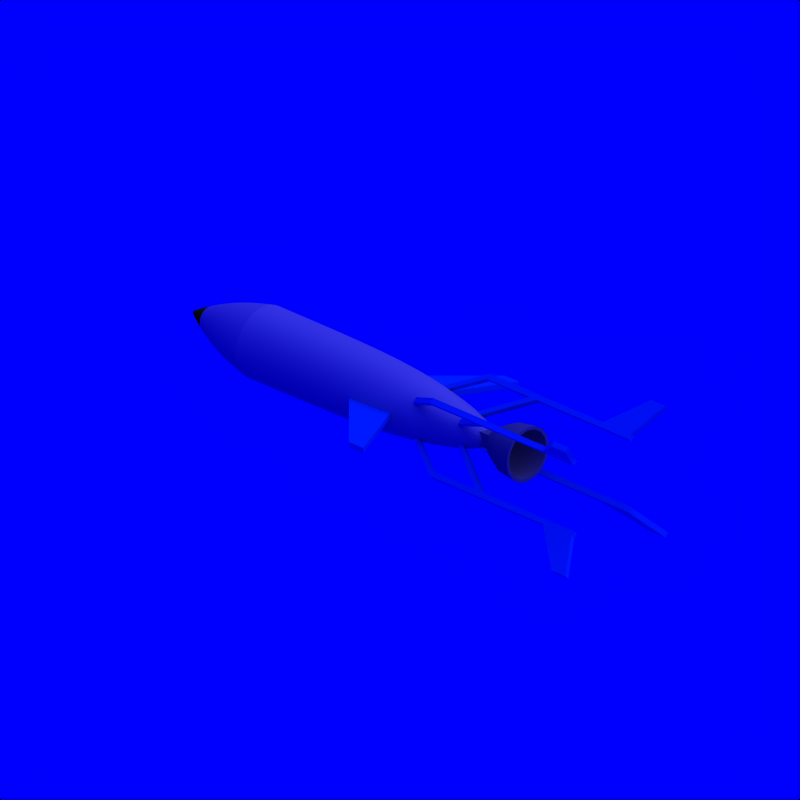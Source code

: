 # Source: RocketPlane_1.blend  (saved by Blender 2.71.0; exported with 4.5.12 LTS)
import bpy
from mathutils import Matrix  # noqa: F401  (used for matrix-valued properties, if any)

bpy.ops.wm.read_factory_settings(use_empty=True)
scene = bpy.context.scene
scene.name = 'Scene'

# ---- collections
col_collection_1 = bpy.data.collections.new('Collection 1'); scene.collection.children.link(col_collection_1)
col_collection_2 = bpy.data.collections.new('Collection 2'); scene.collection.children.link(col_collection_2)
col_collection_2.hide_render = True
col_collection_2.hide_viewport = True

# ---- materials (node trees are filled in below, after node groups)
mat_cc = bpy.data.materials.new('CC')
mat_cc.alpha_threshold = 0.0
mat_cc.diffuse_color = (0.0, 0.376, 0.827, 1.0)
mat_cc.roughness = 0.5
mat_cc.specular_intensity = 0.2
mat_cc.line_color = (0.0, 0.0, 0.0, 1.0)
mat_grey = bpy.data.materials.new('Grey')
mat_grey.alpha_threshold = 0.0
mat_grey.diffuse_color = (0.5, 0.5, 0.5, 1.0)
mat_grey.roughness = 0.5
mat_grey.specular_intensity = 0.2
mat_grey.line_color = (0.0, 0.0, 0.0, 1.0)
mat_white = bpy.data.materials.new('White')
mat_white.alpha_threshold = 0.0
mat_white.diffuse_color = (0.7, 0.7, 0.7, 1.0)
mat_white.roughness = 0.5
mat_white.specular_intensity = 0.2
mat_white.line_color = (0.0, 0.0, 0.0, 1.0)
mat_2cc = bpy.data.materials.new('2CC')
mat_2cc.alpha_threshold = 0.0
mat_2cc.diffuse_color = (0.25, 0.438, 0.047, 1.0)
mat_2cc.roughness = 0.5
mat_2cc.specular_intensity = 0.2
mat_2cc.line_color = (0.0, 0.0, 0.0, 1.0)
mat_invisible = bpy.data.materials.new('Invisible')
mat_invisible.alpha_threshold = 0.0
mat_invisible.diffuse_color = (1.0, 1.0, 1.0, 1.0)
mat_invisible.roughness = 0.5
mat_invisible.specular_intensity = 0.0

# ---- material node trees

# ---- world
world_world = bpy.data.worlds.new('World'); scene.world = world_world
world_world.color = (0.0, 0.0, 1.0)
world_world.use_sun_shadow = False
world_world.sun_shadow_jitter_overblur = 0.0
world_world.cycles.sampling_method = 'MANUAL'
world_world.cycles.sample_map_resolution = 256

# ---- cameras
cam_camera_002 = bpy.data.cameras.new('Camera.002')
cam_camera_002.type = 'ORTHO'
cam_camera_002.passepartout_alpha = 0.2
cam_camera_002.clip_end = 100.0
cam_camera_002.lens = 35.0
cam_camera_002.sensor_width = 32.0
cam_camera_002.sensor_height = 18.0
cam_camera_002.show_passepartout = False
cam_camera_002.show_safe_areas = True
cam_camera_002.dof.focus_distance = 0.0
cam_camera_002.dof.aperture_fstop = 128.0

# ---- lights
light_lamp = bpy.data.lights.new('Lamp', 'SUN')
light_lamp.transmission_factor = 0.0
light_lamp.angle = 1.571
light_lamp.energy = 1.0
light_lamp.shadow_buffer_clip_start = 0.5
light_lamp.shadow_soft_size = 1.0
light_lamp.shadow_cascade_max_distance = 1000.0
light_lamp.cycles.use_multiple_importance_sampling = False

# ---- meshes
me_plane_003 = bpy.data.meshes.new('Plane.003')
me_plane_003.from_pydata([(0.2571, 0.1514, -2.512e-16), (-0.04286, 0.1514, -2.355e-16), (0.2571, 0.09143, -2.512e-16), (-0.04286, 0.09143, -2.355e-16), (0.4571, 0.5514, -2.512e-16), (0.3571, 0.5514, -2.355e-16)], [], [(0, 2, 3, 1), (1, 5, 4, 0)])
me_plane_003.materials.append(mat_cc)
me_plane_003.use_remesh_preserve_volume = False
me_plane_003.use_remesh_preserve_attributes = False
me_plane_003.use_mirror_vertex_groups = False
me_plane_003.update()
me_plane = bpy.data.meshes.new('Plane')
me_plane.from_pydata([(1.8, 0.3, 1.021e-33), (0.8, 0.3, 1.021e-33), (1.6, 0.3, 1.021e-33), (0.5, 0.1, -1.57e-17), (1.8, 0.27, 1.021e-33), (0.8, 0.27, 1.021e-33), (1.6, 0.27, 1.021e-33), (0.5, 0.07, -1.57e-17), (1.9, 0.5, 1.021e-33), (1.8, 0.5, 1.021e-33), (1.1, 0.3, 4.71e-17), (1.1, 0.27, 4.71e-17), (1.15, 0.3, 5.495e-17), (1.15, 0.27, 5.495e-17), (0.86, 0.1, 9.421e-18), (0.86, 0.07, 9.421e-18)], [], [(10, 11, 5, 1), (3, 1, 5, 7), (0, 4, 6, 2), (2, 9, 8, 0), (12, 13, 11, 10), (2, 6, 13, 12), (11, 13, 15, 14)])
me_plane.materials.append(mat_cc)
me_plane.use_remesh_preserve_volume = False
me_plane.use_remesh_preserve_attributes = False
me_plane.use_mirror_vertex_groups = False
me_plane.update()
me_cylinder_002 = bpy.data.meshes.new('Cylinder.002')
me_cylinder_002.from_pydata([(-0.05166, 0.1247, 0.16), (-3.845e-08, 0.15, 0.27), (-0.09546, 0.09546, 0.16), (0.0574, 0.1386, 0.27), (-0.1247, 0.05166, 0.16), (0.1061, 0.1061, 0.27), (-0.135, 1.103e-08, 0.16), (0.1386, 0.0574, 0.27), (-0.1247, -0.05166, 0.16), (0.15, 9.945e-08, 0.27), (-0.09546, -0.09546, 0.16), (0.1386, -0.0574, 0.27), (-0.05166, -0.1247, 0.16), (0.1061, -0.1061, 0.27), (8.002e-08, -0.135, 0.16), (0.0574, -0.1386, 0.27), (0.05166, -0.1247, 0.16), (-1.61e-08, -0.15, 0.27), (0.09546, -0.09546, 0.16), (-0.0574, -0.1386, 0.27), (0.1247, -0.05166, 0.16), (-0.1061, -0.1061, 0.27), (0.135, 3.519e-09, 0.16), (-0.1386, -0.0574, 0.27), (0.1247, 0.05166, 0.16), (-0.15, 1.078e-07, 0.27), (0.09546, 0.09546, 0.16), (-0.1386, 0.0574, 0.27), (0.05166, 0.1247, 0.16), (-0.1061, 0.1061, 0.27), (5.991e-08, 0.135, 0.16), (-0.0574, 0.1386, 0.27), (-0.03156, 0.07619, 0.06), (-0.05831, 0.05831, 0.06), (-0.07619, 0.03156, 0.06), (-0.08246, -7.688e-08, 0.06), (-0.07619, -0.03156, 0.06), (-0.05831, -0.05831, 0.06), (-0.03156, -0.07619, 0.06), (1.662e-07, -0.08246, 0.06), (0.03156, -0.07619, 0.06), (0.05831, -0.05831, 0.06), (0.07619, -0.03156, 0.06), (0.08246, -8.147e-08, 0.06), (0.07619, 0.03156, 0.06), (0.05831, 0.05831, 0.06), (0.03156, 0.07619, 0.06), (1.539e-07, 0.08246, 0.06), (-0.007732, 0.01867, 2.98e-08), (-0.01429, 0.01429, 2.98e-08), (-0.01867, 0.007732, 2.98e-08), (-0.02021, -1.321e-07, 2.98e-08), (-0.01867, -0.007733, 2.98e-08), (-0.01429, -0.01429, 2.98e-08), (-0.007732, -0.01867, 2.98e-08), (2.187e-07, -0.02021, 2.98e-08), (0.007733, -0.01867, 2.98e-08), (0.01429, -0.01429, 2.98e-08), (0.01867, -0.007733, 2.98e-08), (0.02021, -1.333e-07, 2.98e-08), (0.01867, 0.007732, 2.98e-08), (0.01429, 0.01429, 2.98e-08), (0.007733, 0.01867, 2.98e-08), (2.157e-07, 0.02021, 2.98e-08), (-0.04, -0.04, -0.04), (0.04, -0.04, -0.04), (0.04, -0.04, 0.04), (-0.04, -0.04, 0.04), (-0.04, 0.04, -0.04), (0.04, 0.04, -0.04), (0.04, 0.04, 0.04), (-0.04, 0.04, 0.04), (-3.651e-08, 0.1319, 0.27), (0.05049, 0.1219, 0.27), (0.09329, 0.09329, 0.27), (0.1219, 0.05049, 0.27), (0.1319, 9.981e-08, 0.27), (0.1219, -0.05049, 0.27), (0.09329, -0.09329, 0.27), (0.05049, -0.1219, 0.27), (-1.685e-08, -0.1319, 0.27), (-0.05049, -0.1219, 0.27), (-0.09329, -0.09329, 0.27), (-0.1219, -0.05049, 0.27), (-0.1319, 1.071e-07, 0.27), (-0.1219, 0.05049, 0.27), (-0.09329, 0.09329, 0.27), (-0.05049, 0.1219, 0.27), (6.064e-08, 0.1163, 0.16), (0.04449, 0.1074, 0.16), (0.08221, 0.08221, 0.16), (0.1074, 0.04449, 0.16), (0.1163, 4.375e-09, 0.16), (0.1074, -0.04449, 0.16), (0.08221, -0.08221, 0.16), (0.04449, -0.1074, 0.16), (7.796e-08, -0.1163, 0.16), (-0.04449, -0.1074, 0.16), (-0.08221, -0.08221, 0.16), (-0.1074, -0.04449, 0.16), (-0.1163, 1.084e-08, 0.16), (-0.1074, 0.04449, 0.16), (-0.08221, 0.08221, 0.16), (-0.04449, 0.1074, 0.16), (1.531e-07, 0.06603, 0.05973), (0.02527, 0.061, 0.05973), (0.04669, 0.04669, 0.05973), (0.061, 0.02527, 0.05973), (0.06603, -8.159e-08, 0.05973), (0.061, -0.02527, 0.05973), (0.04669, -0.04669, 0.05973), (0.02527, -0.061, 0.05973), (1.63e-07, -0.06603, 0.05973), (-0.02527, -0.061, 0.05973), (-0.04669, -0.04669, 0.05973), (-0.061, -0.02527, 0.05973), (-0.06603, -7.792e-08, 0.05973), (-0.061, 0.02527, 0.05973), (-0.04669, 0.04669, 0.05973), (-0.02527, 0.061, 0.05973), (1.638e-07, 0.04351, 0.04973), (0.01665, 0.0402, 0.04973), (0.03077, 0.03077, 0.04973), (0.0402, 0.01665, 0.04973), (0.04351, -8.891e-08, 0.04973), (0.0402, -0.01665, 0.04973), (0.03077, -0.03077, 0.04973), (0.01665, -0.0402, 0.04973), (1.702e-07, -0.04351, 0.04973), (-0.01665, -0.0402, 0.04973), (-0.03077, -0.03077, 0.04973), (-0.0402, -0.01665, 0.04973), (-0.04351, -8.649e-08, 0.04973), (-0.0402, 0.01665, 0.04973), (-0.03077, 0.03077, 0.04973), (-0.01665, 0.0402, 0.04973)], [], [(7, 24, 26, 5), (17, 14, 16, 15), (3, 28, 30, 1), (1, 30, 0, 31), (11, 20, 22, 9), (27, 4, 6, 25), (5, 26, 28, 3), (21, 10, 12, 19), (15, 16, 18, 13), (31, 0, 2, 29), (9, 22, 24, 7), (25, 6, 8, 23), (19, 12, 14, 17), (13, 18, 20, 11), (7, 75, 76, 9), (23, 8, 10, 21), (6, 35, 36, 8), (29, 2, 4, 27), (33, 49, 50, 34), (20, 42, 43, 22), (18, 41, 42, 20), (0, 32, 33, 2), (30, 47, 32, 0), (12, 38, 39, 14), (10, 37, 38, 12), (24, 44, 45, 26), (22, 43, 44, 24), (4, 34, 35, 6), (2, 33, 34, 4), (16, 40, 41, 18), (14, 39, 40, 16), (28, 46, 47, 30), (26, 45, 46, 28), (8, 36, 37, 10), (62, 61, 60, 59, 58, 57, 56, 55, 54, 53, 52, 51, 50, 49, 48, 63), (44, 60, 61, 45), (47, 63, 48, 32), (42, 58, 59, 43), (40, 56, 57, 41), (38, 54, 55, 39), (36, 52, 53, 37), (34, 50, 51, 35), (45, 61, 62, 46), (32, 48, 49, 33), (43, 59, 60, 44), (41, 57, 58, 42), (39, 55, 56, 40), (37, 53, 54, 38), (35, 51, 52, 36), (46, 62, 63, 47), (68, 69, 65, 64), (69, 70, 66, 65), (70, 71, 67, 66), (71, 68, 64, 67), (64, 65, 66, 67), (71, 70, 69, 68), (80, 96, 97, 81), (29, 86, 87, 31), (13, 78, 79, 15), (19, 81, 82, 21), (3, 73, 74, 5), (25, 84, 85, 27), (9, 76, 77, 11), (31, 87, 72, 1), (1, 72, 73, 3), (15, 79, 80, 17), (21, 82, 83, 23), (5, 74, 75, 7), (27, 85, 86, 29), (11, 77, 78, 13), (17, 80, 81, 19), (23, 83, 84, 25), (97, 113, 114, 98), (78, 94, 95, 79), (76, 92, 93, 77), (87, 103, 88, 72), (74, 90, 91, 75), (85, 101, 102, 86), (72, 88, 89, 73), (83, 99, 100, 84), (81, 97, 98, 82), (79, 95, 96, 80), (77, 93, 94, 78), (75, 91, 92, 76), (86, 102, 103, 87), (73, 89, 90, 74), (84, 100, 101, 85), (82, 98, 99, 83), (114, 130, 131, 115), (95, 111, 112, 96), (93, 109, 110, 94), (91, 107, 108, 92), (102, 118, 119, 103), (89, 105, 106, 90), (100, 116, 117, 101), (98, 114, 115, 99), (96, 112, 113, 97), (94, 110, 111, 95), (92, 108, 109, 93), (103, 119, 104, 88), (90, 106, 107, 91), (101, 117, 118, 102), (88, 104, 105, 89), (99, 115, 116, 100), (121, 120, 135, 134, 133, 132, 131, 130, 129, 128, 127, 126, 125, 124, 123, 122), (112, 128, 129, 113), (110, 126, 127, 111), (108, 124, 125, 109), (119, 135, 120, 104), (106, 122, 123, 107), (117, 133, 134, 118), (104, 120, 121, 105), (115, 131, 132, 116), (113, 129, 130, 114), (111, 127, 128, 112), (109, 125, 126, 110), (107, 123, 124, 108), (118, 134, 135, 119), (105, 121, 122, 106), (116, 132, 133, 117)])
me_cylinder_002.polygons.foreach_set('use_smooth', [True] * 120)
me_cylinder_002.materials.append(mat_grey)
me_cylinder_002.use_remesh_preserve_volume = False
me_cylinder_002.use_remesh_preserve_attributes = False
me_cylinder_002.use_mirror_vertex_groups = False
me_cylinder_002.update()
me_cylinder_001 = bpy.data.meshes.new('Cylinder.001')
me_cylinder_001.from_pydata([(1.756e-06, 1.0, -3.0), (0.0, 1.0, 1.0), (0.3827, 0.9239, -3.0), (0.3827, 0.9239, 1.0), (0.7071, 0.7071, -3.0), (0.7071, 0.7071, 1.0), (0.9239, 0.3827, -3.0), (0.9239, 0.3827, 1.0), (1.0, -1.8e-06, -3.0), (1.0, -4.371e-08, 1.0), (0.9239, -0.3827, -3.0), (0.9239, -0.3827, 1.0), (0.7071, -0.7071, -3.0), (0.7071, -0.7071, 1.0), (0.3827, -0.9239, -3.0), (0.3827, -0.9239, 1.0), (1.907e-06, -1.0, -3.0), (1.51e-07, -1.0, 1.0), (-0.3827, -0.9239, -3.0), (-0.3827, -0.9239, 1.0), (-0.7071, -0.7071, -3.0), (-0.7071, -0.7071, 1.0), (-0.9239, -0.3827, -3.0), (-0.9239, -0.3827, 1.0), (-1.0, -1.744e-06, -3.0), (-1.0, 1.192e-08, 1.0), (-0.9239, 0.3827, -3.0), (-0.9239, 0.3827, 1.0), (-0.7071, 0.7071, -3.0), (-0.7071, 0.7071, 1.0), (-0.3827, 0.9239, -3.0), (-0.3827, 0.9239, 1.0), (2.643e-06, 0.7671, -4.0), (0.2936, 0.7087, -4.0), (0.5424, 0.5424, -4.0), (0.7087, 0.2936, -4.0), (0.7671, -2.669e-06, -4.0), (0.7087, -0.2936, -4.0), (0.5424, -0.5424, -4.0), (0.2936, -0.7087, -4.0), (2.759e-06, -0.7671, -4.0), (-0.2936, -0.7087, -4.0), (-0.5424, -0.5424, -4.0), (-0.7087, -0.2936, -4.0), (-0.7671, -2.626e-06, -4.0), (-0.7087, 0.2936, -4.0), (-0.5424, 0.5424, -4.0), (-0.2936, 0.7087, -4.0), (3.557e-06, 0.32, -5.0), (0.1225, 0.2956, -5.0), (0.2263, 0.2263, -5.0), (0.2956, 0.1225, -5.0), (0.32, -3.521e-06, -5.0), (0.2956, -0.1225, -5.0), (0.2263, -0.2263, -5.0), (0.1225, -0.2956, -5.0), (3.606e-06, -0.32, -5.0), (-0.1225, -0.2956, -5.0), (-0.2263, -0.2263, -5.0), (-0.2956, -0.1225, -5.0), (-0.32, -3.503e-06, -5.0), (-0.2956, 0.1225, -5.0), (-0.2263, 0.2263, -5.0), (-0.1225, 0.2956, -5.0), (4.005e-06, -3.934e-06, -5.5), (4.008e-06, -3.934e-06, -5.5), (4.008e-06, -3.934e-06, -5.5), (3.994e-06, -3.941e-06, -5.5), (3.994e-06, -3.941e-06, -5.5), (3.994e-06, -3.941e-06, -5.5), (4.008e-06, -3.934e-06, -5.5), (4.008e-06, -3.934e-06, -5.5), (4.005e-06, -3.934e-06, -5.5), (4.008e-06, -3.934e-06, -5.5), (4.008e-06, -3.934e-06, -5.5), (3.994e-06, -3.941e-06, -5.5), (3.994e-06, -3.941e-06, -5.5), (3.994e-06, -3.941e-06, -5.5), (4.008e-06, -3.934e-06, -5.5), (4.008e-06, -3.934e-06, -5.5), (-1.739e-06, 0.8, 3.0), (0.3061, 0.7391, 3.0), (0.5657, 0.5657, 3.0), (0.7391, 0.3061, 3.0), (0.8, 1.722e-06, 3.0), (0.7391, -0.3061, 3.0), (0.5657, -0.5657, 3.0), (0.3061, -0.7391, 3.0), (-1.618e-06, -0.8, 3.0), (-0.3061, -0.7391, 3.0), (-0.5657, -0.5657, 3.0), (-0.7391, -0.3061, 3.0), (-0.8, 1.766e-06, 3.0), (-0.7391, 0.3061, 3.0), (-0.5657, 0.5657, 3.0), (-0.3061, 0.7391, 3.0), (-3.035e-06, 0.48, 4.5), (0.1837, 0.4435, 4.5), (0.3394, 0.3394, 4.5), (0.4435, 0.1837, 4.5), (0.48, 3.048e-06, 4.5), (0.4435, -0.1837, 4.5), (0.3394, -0.3394, 4.5), (0.1837, -0.4435, 4.5), (-2.962e-06, -0.48, 4.5), (-0.1837, -0.4435, 4.5), (-0.3394, -0.3394, 4.5), (-0.4435, -0.1837, 4.5), (-0.48, 3.075e-06, 4.5), (-0.4435, 0.1837, 4.5), (-0.3394, 0.3394, 4.5), (-0.1837, 0.4435, 4.5), (-3.466e-06, 0.24, 5.0), (0.09184, 0.2217, 5.0), (0.1697, 0.1697, 5.0), (0.2217, 0.09185, 5.0), (0.24, 3.505e-06, 5.0), (0.2217, -0.09184, 5.0), (0.1697, -0.1697, 5.0), (0.09184, -0.2217, 5.0), (-3.43e-06, -0.24, 5.0), (-0.09185, -0.2217, 5.0), (-0.1697, -0.1697, 5.0), (-0.2217, -0.09184, 5.0), (-0.24, 3.518e-06, 5.0), (-0.2217, 0.09185, 5.0), (-0.1697, 0.1697, 5.0), (-0.09185, 0.2217, 5.0)], [], [(0, 1, 3, 2), (2, 3, 5, 4), (4, 5, 7, 6), (6, 7, 9, 8), (8, 9, 11, 10), (10, 11, 13, 12), (12, 13, 15, 14), (14, 15, 17, 16), (16, 17, 19, 18), (18, 19, 21, 20), (20, 21, 23, 22), (22, 23, 25, 24), (24, 25, 27, 26), (26, 27, 29, 28), (19, 17, 88, 89), (30, 31, 1, 0), (28, 29, 31, 30), (2, 4, 34, 33), (32, 33, 49, 48), (24, 26, 45, 44), (8, 10, 37, 36), (30, 0, 32, 47), (0, 2, 33, 32), (14, 16, 40, 39), (20, 22, 43, 42), (4, 6, 35, 34), (26, 28, 46, 45), (10, 12, 38, 37), (16, 18, 41, 40), (22, 24, 44, 43), (6, 8, 36, 35), (28, 30, 47, 46), (12, 14, 39, 38), (18, 20, 42, 41), (49, 50, 66, 65), (43, 44, 60, 59), (41, 42, 58, 57), (39, 40, 56, 55), (37, 38, 54, 53), (35, 36, 52, 51), (46, 47, 63, 62), (33, 34, 50, 49), (44, 45, 61, 60), (42, 43, 59, 58), (40, 41, 57, 56), (38, 39, 55, 54), (36, 37, 53, 52), (47, 32, 48, 63), (34, 35, 51, 50), (45, 46, 62, 61), (64, 65, 66, 67, 68, 69, 70, 71, 72, 73, 74, 75, 76, 77, 78, 79), (60, 61, 77, 76), (58, 59, 75, 74), (56, 57, 73, 72), (54, 55, 71, 70), (52, 53, 69, 68), (63, 48, 64, 79), (50, 51, 67, 66), (61, 62, 78, 77), (48, 49, 65, 64), (59, 60, 76, 75), (57, 58, 74, 73), (55, 56, 72, 71), (53, 54, 70, 69), (51, 52, 68, 67), (62, 63, 79, 78), (84, 83, 99, 100), (25, 23, 91, 92), (9, 7, 83, 84), (31, 29, 94, 95), (15, 13, 86, 87), (21, 19, 89, 90), (5, 3, 81, 82), (27, 25, 92, 93), (11, 9, 84, 85), (1, 31, 95, 80), (3, 1, 80, 81), (17, 15, 87, 88), (23, 21, 90, 91), (7, 5, 82, 83), (29, 27, 93, 94), (13, 11, 85, 86), (101, 100, 116, 117), (95, 94, 110, 111), (82, 81, 97, 98), (93, 92, 108, 109), (91, 90, 106, 107), (89, 88, 104, 105), (87, 86, 102, 103), (85, 84, 100, 101), (80, 95, 111, 96), (83, 82, 98, 99), (94, 93, 109, 110), (81, 80, 96, 97), (92, 91, 107, 108), (90, 89, 105, 106), (88, 87, 103, 104), (86, 85, 101, 102), (113, 112, 127, 126, 125, 124, 123, 122, 121, 120, 119, 118, 117, 116, 115, 114), (96, 111, 127, 112), (99, 98, 114, 115), (110, 109, 125, 126), (97, 96, 112, 113), (108, 107, 123, 124), (106, 105, 121, 122), (104, 103, 119, 120), (102, 101, 117, 118), (100, 99, 115, 116), (111, 110, 126, 127), (98, 97, 113, 114), (109, 108, 124, 125), (107, 106, 122, 123), (105, 104, 120, 121), (103, 102, 118, 119)])
me_cylinder_001.polygons.foreach_set('use_smooth', [True] * 114)
me_cylinder_001.polygons.foreach_set('material_index', [0, 0, 0, 0, 0, 0, 0, 0, 0, 0, 0, 0, 0, 0, 0, 0, 0, 0, 0, 0, 0, 0, 0, 0, 0, 0, 0, 0, 0, 0, 0, 0, 0, 0, 1, 0, 0, 0, 0, 0, 0, 0, 0, 0, 0, 0, 0, 0, 0, 0, 1, 1, 1, 1, 1, 1, 1, 1, 1, 1, 1, 1, 1, 1, 1, 1, 0, 0, 0, 0, 0, 0, 0, 0, 0, 0, 0, 0, 0, 0, 0, 0, 0, 0, 0, 0, 0, 0, 0, 0, 0, 0, 0, 0, 0, 0, 0, 0, 0, 0, 0, 0, 0, 0, 0, 0, 0, 0, 0, 0, 0, 0, 0, 0])
_k = set([(0, 2), (0, 30), (2, 4), (4, 6), (6, 8), (8, 10), (10, 12), (12, 14), (14, 16), (16, 18), (18, 20), (20, 22), (22, 24), (24, 26), (26, 28), (28, 30)])
me_cylinder_001.attributes.new('sharp_edge', 'BOOLEAN', 'EDGE').data.foreach_set('value', [ (min(e.vertices), max(e.vertices)) in _k for e in me_cylinder_001.edges])
_k = {(0, 2): 1.0, (2, 4): 1.0, (4, 6): 1.0, (6, 8): 1.0, (8, 10): 1.0, (10, 12): 1.0, (12, 14): 1.0, (14, 16): 1.0, (16, 18): 1.0, (18, 20): 1.0, (20, 22): 1.0, (22, 24): 1.0, (24, 26): 1.0, (26, 28): 1.0, (28, 30): 1.0, (0, 30): 1.0}
me_cylinder_001.attributes.new('crease_edge', 'FLOAT', 'EDGE').data.foreach_set('value', [_k.get((min(e.vertices), max(e.vertices)), 0.0) for e in me_cylinder_001.edges])
me_cylinder_001.materials.append(mat_white)
me_cylinder_001.materials.append(mat_2cc)
me_cylinder_001.use_remesh_preserve_volume = False
me_cylinder_001.use_remesh_preserve_attributes = False
me_cylinder_001.use_mirror_vertex_groups = False
me_cylinder_001.update()
me_icosphere_003 = bpy.data.meshes.new('Icosphere.003')
me_icosphere_003.from_pydata([(0.0, 0.0, -1.0), (0.7236, -0.5257, -0.4472), (-0.2764, -0.8506, -0.4472), (-0.8944, 0.0, -0.4472), (-0.2764, 0.8506, -0.4472), (0.7236, 0.5257, -0.4472), (-0.1625, -0.5, -0.8507), (0.4253, -0.309, -0.8507), (0.2629, -0.809, -0.5257), (0.8506, 0.0, -0.5257), (0.4253, 0.309, -0.8507), (-0.5257, 0.0, -0.8507), (-0.6882, -0.5, -0.5257), (-0.1625, 0.5, -0.8507), (-0.6882, 0.5, -0.5257), (0.2629, 0.809, -0.5257), (0.9511, -0.309, 0.0), (0.9511, 0.309, 0.0), (0.0, -1.0, 0.0), (0.5878, -0.809, 0.0), (-0.9511, -0.309, 0.0), (-0.5878, -0.809, 0.0), (-0.5878, 0.809, 0.0), (-0.9511, 0.309, 0.0), (0.5878, 0.809, 0.0), (0.0, 1.0, 0.0), (0.9511, -0.309, 2.0), (0.9511, 0.309, 2.0), (-1.76e-06, -1.0, 2.0), (0.5878, -0.809, 2.0), (-0.9511, -0.309, 2.0), (-0.5878, -0.809, 2.0), (-0.5878, 0.809, 2.0), (-0.9511, 0.309, 2.0), (0.5878, 0.809, 2.0), (-1.76e-06, 1.0, 2.0), (0.7709, 0.3957, 2.5), (0.7709, 0.509, 2.5), (-2.384e-06, -0.2, 2.71), (0.5878, -0.009014, 2.562), (-0.7709, 0.3957, 2.5), (-0.5878, -0.009014, 2.562), (-0.5878, 0.609, 2.5), (-0.7709, 0.509, 2.5), (0.5878, 0.609, 2.5), (-2.358e-06, 0.8, 2.681), (0.7709, 0.3957, 3.1), (0.7709, 0.509, 3.1), (-2.868e-06, 0.3144, 3.262), (0.5878, 0.3144, 3.1), (-0.7709, 0.3957, 3.1), (-0.5878, 0.3144, 3.1), (-0.5878, 0.6077, 3.1), (-0.7709, 0.509, 3.1), (0.5878, 0.6077, 3.1), (-2.881e-06, 0.6077, 3.276), (0.7709, 0.3957, 3.4), (0.7709, 0.509, 3.4), (-2.989e-06, 0.3144, 3.4), (0.733, 0.3144, 3.4), (-0.7709, 0.3957, 3.4), (-0.733, 0.3144, 3.4), (-0.5878, 0.6077, 3.4), (-0.7709, 0.509, 3.4), (0.5878, 0.6077, 3.4), (-2.989e-06, 0.6077, 3.4), (0.7709, 0.3957, 3.6), (0.7709, 0.509, 3.6), (-3.165e-06, 0.3144, 3.6), (0.733, 0.3144, 3.6), (-0.7709, 0.3957, 3.6), (-0.733, 0.3144, 3.6), (-0.5878, 0.6077, 3.6), (-0.7709, 0.509, 3.6), (0.5878, 0.6077, 3.6), (-3.165e-06, 0.6077, 3.6)], [], [(0, 7, 6), (1, 7, 9), (0, 6, 11), (0, 11, 13), (0, 13, 10), (1, 9, 16), (2, 8, 18), (3, 12, 20), (4, 14, 22), (5, 15, 24), (1, 16, 19), (2, 18, 21), (3, 20, 23), (4, 22, 25), (5, 24, 17), (6, 8, 2), (6, 7, 8), (7, 1, 8), (9, 10, 5), (9, 7, 10), (7, 0, 10), (11, 12, 3), (11, 6, 12), (6, 2, 12), (13, 14, 4), (13, 11, 14), (11, 3, 14), (10, 15, 5), (10, 13, 15), (13, 4, 15), (16, 9, 17), (9, 5, 17), (18, 8, 19), (8, 1, 19), (20, 12, 21), (12, 2, 21), (22, 14, 23), (14, 3, 23), (24, 15, 25), (15, 4, 25), (17, 24, 34, 27), (25, 22, 32, 35), (23, 20, 30, 33), (21, 18, 28, 31), (19, 16, 26, 29), (24, 25, 35, 34), (22, 23, 33, 32), (20, 21, 31, 30), (18, 19, 29, 28), (16, 17, 27, 26), (27, 34, 44, 37), (35, 32, 42, 45), (33, 30, 40, 43), (31, 28, 38, 41), (29, 26, 36, 39), (34, 35, 45, 44), (32, 33, 43, 42), (30, 31, 41, 40), (28, 29, 39, 38), (26, 27, 37, 36), (37, 44, 54, 47), (45, 42, 52, 55), (43, 40, 50, 53), (41, 38, 48, 51), (39, 36, 46, 49), (44, 45, 55, 54), (42, 43, 53, 52), (40, 41, 51, 50), (38, 39, 49, 48), (36, 37, 47, 46), (47, 54, 64, 57), (55, 52, 62, 65), (53, 50, 60, 63), (51, 48, 58, 61), (49, 46, 56, 59), (54, 55, 65, 64), (52, 53, 63, 62), (50, 51, 61, 60), (48, 49, 59, 58), (46, 47, 57, 56), (57, 64, 74, 67), (65, 62, 72, 75), (63, 60, 70, 73), (59, 56, 66, 69), (64, 65, 75, 74), (62, 63, 73, 72), (60, 61, 71, 70), (56, 57, 67, 66), (66, 67, 74, 75, 72, 73, 70, 71, 68, 69), (61, 71, 68, 58), (58, 68, 69, 59)])
me_icosphere_003.materials.append(mat_white)
me_icosphere_003.use_remesh_preserve_volume = False
me_icosphere_003.use_remesh_preserve_attributes = False
me_icosphere_003.use_mirror_vertex_groups = False
me_icosphere_003.update()
me_target = bpy.data.meshes.new('Target')
me_target.from_pydata([(0.2, 0.2, -0.2), (0.2, -0.2, -0.2), (-0.2, -0.2, -0.2), (-0.2, 0.2, -0.2), (0.2, 0.2, 0.2), (0.2, -0.2, 0.2), (-0.2, -0.2, 0.2), (-0.2, 0.2, 0.2)], [], [(0, 1, 2, 3), (4, 7, 6, 5), (0, 4, 5, 1), (1, 5, 6, 2), (2, 6, 7, 3), (4, 0, 3, 7)])
me_target.materials.append(mat_invisible)
me_target.use_remesh_preserve_volume = False
me_target.use_remesh_preserve_attributes = False
me_target.use_mirror_vertex_groups = False
me_target.update()

# ---- objects
ob_plane_004 = bpy.data.objects.new('Plane.004', me_plane_003)
ob_plane_003 = bpy.data.objects.new('Plane.003', me_plane)
ob_plane_002 = bpy.data.objects.new('Plane.002', me_plane)
ob_plane_001 = bpy.data.objects.new('Plane.001', me_plane)
ob_plane = bpy.data.objects.new('Plane', me_plane)
ob_cylinder_001 = bpy.data.objects.new('Cylinder.001', me_cylinder_002)
ob_cylinder = bpy.data.objects.new('Cylinder', me_cylinder_001)
ob_camera = bpy.data.objects.new('Camera', cam_camera_002)
ob_lamp_001 = bpy.data.objects.new('Lamp.001', light_lamp)
ob_icosphere_001 = bpy.data.objects.new('Icosphere.001', me_icosphere_003)
ob_target = bpy.data.objects.new('Target', me_target)

# ---- transforms, parenting, visibility, modifiers, constraints
ob_plane_004.location = (-0.25, 0.0, 0.0)
ob_plane_004.scale = (1.5, 1.5, 1.5)
ob_plane_004.lineart.crease_threshold = 0.0
_m = ob_plane_004.modifiers.new('Solidify', 'SOLIDIFY')
_m.thickness = 0.03
_m.offset = 0.0
_m.nonmanifold_thickness_mode = 'FIXED'
_m.nonmanifold_merge_threshold = 0.0003
_m = ob_plane_004.modifiers.new('Mirror', 'MIRROR')
_m.use_axis = (False, True, False)
ob_plane_003.location = (-0.55, 0.0, 0.0)
ob_plane_003.rotation_euler = (5.498, -1.57e-16, 6.504e-17)
ob_plane_003.scale = (1.5, 1.5, 1.5)
ob_plane_003.lineart.crease_threshold = 0.0
_m = ob_plane_003.modifiers.new('Solidify', 'SOLIDIFY')
_m.thickness = 0.03
_m.offset = 0.0
_m.nonmanifold_thickness_mode = 'FIXED'
_m.nonmanifold_merge_threshold = 0.0003
ob_plane_002.location = (-0.55, 0.0, 0.0)
ob_plane_002.rotation_euler = (3.927, -1.57e-16, 3.791e-16)
ob_plane_002.scale = (1.5, 1.5, 1.5)
ob_plane_002.lineart.crease_threshold = 0.0
_m = ob_plane_002.modifiers.new('Solidify', 'SOLIDIFY')
_m.thickness = 0.03
_m.offset = 0.0
_m.nonmanifold_thickness_mode = 'FIXED'
_m.nonmanifold_merge_threshold = 0.0003
ob_plane_001.location = (-0.55, 0.0, 0.0)
ob_plane_001.rotation_euler = (2.356, 1.57e-16, 3.791e-16)
ob_plane_001.scale = (1.5, 1.5, 1.5)
ob_plane_001.lineart.crease_threshold = 0.0
_m = ob_plane_001.modifiers.new('Solidify', 'SOLIDIFY')
_m.thickness = 0.03
_m.offset = 0.0
_m.nonmanifold_thickness_mode = 'FIXED'
_m.nonmanifold_merge_threshold = 0.0003
ob_plane.location = (-0.55, 0.0, 0.0)
ob_plane.rotation_euler = (0.7854, 1.57e-16, 6.504e-17)
ob_plane.scale = (1.5, 1.5, 1.5)
ob_plane.lineart.crease_threshold = 0.0
_m = ob_plane.modifiers.new('Solidify', 'SOLIDIFY')
_m.thickness = 0.03
_m.offset = 0.0
_m.nonmanifold_thickness_mode = 'FIXED'
_m.nonmanifold_merge_threshold = 0.0003
ob_cylinder_001.location = (0.95, 0.0, 0.0)
ob_cylinder_001.rotation_euler = (1.571, -0.0, 1.571)
ob_cylinder_001.scale = (1.5, 1.5, 1.5)
ob_cylinder_001.lineart.crease_threshold = 0.0
_m = ob_cylinder_001.modifiers.new('EdgeSplit', 'EDGE_SPLIT')
ob_cylinder.location = (-0.55, 0.0, 0.0)
ob_cylinder.rotation_euler = (1.571, -0.0, 1.571)
ob_cylinder.scale = (0.3, 0.3, 0.3)
ob_cylinder.lineart.crease_threshold = 0.0
_m = ob_cylinder.modifiers.new('Subsurf', 'SUBSURF')
_m.uv_smooth = 'PRESERVE_CORNERS'
_m.quality = 2
_m.levels = 2
_m.show_only_control_edges = False
_m = ob_cylinder.modifiers.new('EdgeSplit', 'EDGE_SPLIT')
ob_camera.location = (6.0, -6.0, 4.0)
ob_camera.rotation_euler = (1.571, 0.0, 0.0)
ob_camera.lock_rotations_4d = False
ob_camera.empty_display_type = 'ARROWS'
ob_camera.color = (0.0, 0.0, 0.0, 1.0)
ob_camera.lineart.crease_threshold = 0.0
_c = ob_camera.constraints.new('TRACK_TO'); _c.name = 'Const'
_c.target = ob_target
ob_lamp_001.parent = ob_camera
ob_lamp_001.matrix_parent_inverse = Matrix(((0.7071, 0.7071, 0.0, -0.0), (-0.3015, 0.3015, 0.9045, -2.529e-07), (0.6396, -0.6396, 0.4264, -9.381), (0.0, 0.0, 0.0, 1.0)))
ob_lamp_001.location = (4.0, 1.0, 7.0)
ob_lamp_001.rotation_euler = (-0.07775, 0.5308, 0.2138)
ob_lamp_001.lock_rotations_4d = False
ob_lamp_001.empty_display_type = 'ARROWS'
ob_lamp_001.color = (0.0, 0.0, 0.0, 1.0)
ob_lamp_001.lineart.crease_threshold = 0.0
ob_icosphere_001.location = (-1.2, 0.0, 0.0)
ob_icosphere_001.rotation_euler = (1.571, -0.0, 1.571)
ob_icosphere_001.scale = (1.0, 0.5, 1.0)
ob_icosphere_001.lineart.crease_threshold = 0.0
ob_target.location = (0.0, 0.0, 0.0)
ob_target.lock_rotations_4d = False
ob_target.empty_display_type = 'ARROWS'
ob_target.color = (0.0, 0.0, 0.0, 1.0)
ob_target.lineart.crease_threshold = 0.0

# ---- collection membership
col_collection_1.objects.link(ob_plane_004)
col_collection_1.objects.link(ob_plane_003)
col_collection_1.objects.link(ob_plane_002)
col_collection_1.objects.link(ob_plane_001)
col_collection_1.objects.link(ob_plane)
col_collection_1.objects.link(ob_cylinder_001)
col_collection_1.objects.link(ob_cylinder)
col_collection_1.objects.link(ob_camera)
col_collection_1.objects.link(ob_lamp_001)
col_collection_2.objects.link(ob_icosphere_001)
col_collection_2.objects.link(ob_target)

# ---- scene / render settings (as saved in the file)
scene.camera = ob_camera
scene.frame_start = 1; scene.frame_end = 8; scene.frame_set(1)
scene.render.engine = 'BLENDER_EEVEE_NEXT'
scene.render.image_settings.compression = 90
scene.render.resolution_x = 108
scene.render.resolution_y = 108
scene.render.pixel_aspect_x = 100.0
scene.render.pixel_aspect_y = 100.0
scene.render.fps = 8
scene.render.dither_intensity = 0.0
scene.render.use_compositing = False
scene.render.use_sequencer = False
scene.render.bake_margin = 2
scene.render.bake_bias = 0.0
scene.render.use_stamp_time = False
scene.render.use_stamp_date = False
scene.render.use_stamp_frame = False
scene.render.use_stamp_camera = False
scene.render.use_stamp_scene = False
scene.render.use_stamp_filename = False
scene.render.use_stamp_render_time = False
scene.render.stamp_font_size = 0
scene.cycles.use_denoising = False
scene.cycles.samples = 10
scene.cycles.sampling_pattern = 'TABULATED_SOBOL'
scene.cycles.light_sampling_threshold = 0.0
scene.cycles.use_adaptive_sampling = False
scene.cycles.use_light_tree = False
scene.cycles.blur_glossy = 0.0
scene.cycles.volume_bounces = 1
scene.cycles.pixel_filter_type = 'GAUSSIAN'
scene.cycles.sample_clamp_indirect = 0.0
scene.view_settings.view_transform = 'Raw'
bpy.context.view_layer.update()
